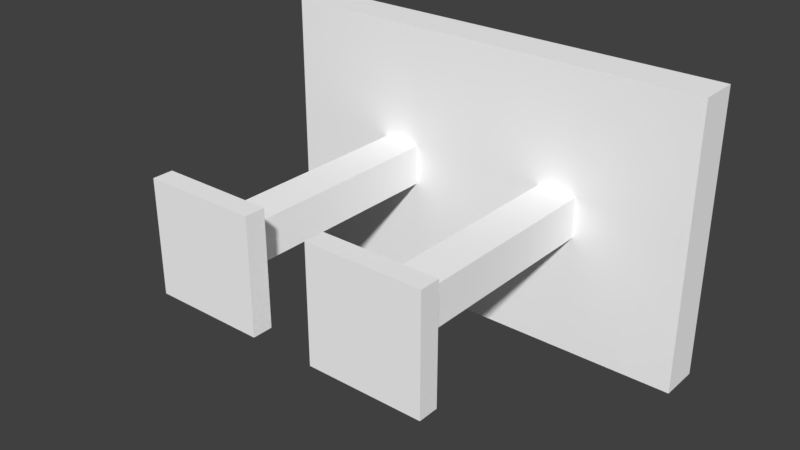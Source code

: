 # Source: mesa-110.blend  (saved by Blender 2.77.0; exported with 4.5.12 LTS)
import bpy
from mathutils import Matrix  # noqa: F401  (used for matrix-valued properties, if any)

bpy.ops.wm.read_factory_settings(use_empty=True)
scene = bpy.context.scene
scene.name = 'Scene'

# ---- collections
col_collection_1 = bpy.data.collections.new('Collection 1'); scene.collection.children.link(col_collection_1)

# ---- materials (node trees are filled in below, after node groups)
mat_material_002 = bpy.data.materials.new('Material.002')
mat_material_002.alpha_threshold = 0.0
mat_material_002.use_transparent_shadow = False
mat_material_002.diffuse_color = (1.0, 1.0, 1.0, 1.0)
mat_material_002.roughness = 0.5

# ---- material node trees

# ---- world
world_world = bpy.data.worlds.new('World'); scene.world = world_world
world_world.color = (0.05088, 0.05088, 0.05088)
world_world.use_sun_shadow = False
world_world.sun_shadow_jitter_overblur = 0.0
world_world.cycles.sampling_method = 'MANUAL'

# ---- meshes
me_mesa_110 = bpy.data.meshes.new('mesa_110')
me_mesa_110.from_pydata([(55.0, 35.0, 0.0), (-55.0, 35.0, 0.0), (-55.0, 35.0, 10.0), (55.0, 35.0, 10.0), (-55.0, -35.0, 0.0), (-55.0, -35.0, 10.0), (55.0, -35.0, 0.0), (55.0, -35.0, 10.0), (-17.5, -5.0, 10.0), (-27.5, -5.0, 10.0), (-27.5, 5.0, 10.0), (-17.5, 5.0, 10.0), (17.5, -5.0, 10.0), (17.5, 5.0, 10.0), (27.5, -5.0, 10.0), (27.5, 5.0, 10.0), (-17.5, -5.0, 70.0), (-27.5, -5.0, 70.0), (-17.5, 5.0, 70.0), (-27.5, 5.0, 70.0), (17.5, -5.0, 70.0), (17.5, 5.0, 70.0), (27.5, -5.0, 70.0), (27.5, 5.0, 70.0), (-36.0, -14.0, 70.0), (-8.0, -14.0, 70.0), (-36.0, 14.0, 70.0), (-8.0, 14.0, 70.0), (8.0, -14.0, 70.0), (36.0, -14.0, 70.0), (8.0, 14.0, 70.0), (36.0, 14.0, 70.0), (-36.0, 14.0, 75.0), (-8.0, 14.0, 75.0), (-36.0, -14.0, 75.0), (-8.0, -14.0, 75.0), (8.0, 14.0, 75.0), (36.0, 14.0, 75.0), (8.0, -14.0, 75.0), (36.0, -14.0, 75.0)], [], [(0, 1, 2), (0, 2, 3), (1, 4, 5), (1, 5, 2), (6, 0, 3), (6, 3, 7), (4, 1, 6), (6, 1, 0), (8, 9, 5), (2, 9, 10), (2, 5, 9), (11, 2, 10), (7, 12, 8), (7, 8, 5), (13, 11, 8), (13, 8, 12), (14, 12, 7), (15, 14, 7), (3, 13, 15), (3, 2, 11), (3, 11, 13), (3, 15, 7), (4, 6, 7), (4, 7, 5), (9, 8, 16), (9, 16, 17), (8, 11, 18), (8, 18, 16), (11, 10, 19), (11, 19, 18), (10, 9, 17), (10, 17, 19), (13, 12, 20), (13, 20, 21), (12, 14, 22), (12, 22, 20), (14, 15, 23), (14, 23, 22), (15, 13, 21), (15, 21, 23), (24, 17, 16), (17, 24, 19), (24, 16, 25), (19, 24, 26), (19, 26, 18), (16, 18, 27), (25, 16, 27), (18, 26, 27), (28, 20, 29), (29, 20, 22), (28, 30, 21), (20, 28, 21), (22, 23, 31), (23, 21, 31), (21, 30, 31), (29, 22, 31), (27, 26, 32), (27, 32, 33), (26, 24, 34), (26, 34, 32), (25, 27, 33), (25, 33, 35), (24, 25, 35), (24, 35, 34), (31, 30, 36), (31, 36, 37), (30, 28, 38), (30, 38, 36), (29, 31, 37), (29, 37, 39), (28, 29, 39), (28, 39, 38), (32, 34, 35), (33, 32, 35), (37, 38, 39), (37, 36, 38)])
me_mesa_110.materials.append(mat_material_002)
me_mesa_110.use_remesh_preserve_volume = False
me_mesa_110.use_remesh_preserve_attributes = False
me_mesa_110.use_mirror_vertex_groups = False
me_mesa_110.update()

# ---- objects
ob_mesa_110 = bpy.data.objects.new('mesa_110', me_mesa_110)

# ---- transforms, parenting, visibility, modifiers, constraints
ob_mesa_110.location = (-1.872, 18.55, 0.0)
ob_mesa_110.rotation_euler = (1.571, -0.0, 0.0)
ob_mesa_110.lineart.crease_threshold = 0.0

# ---- collection membership
col_collection_1.objects.link(ob_mesa_110)

# ---- scene / render settings (as saved in the file)
scene.frame_start = 1; scene.frame_end = 250; scene.frame_set(1)
scene.render.engine = 'BLENDER_EEVEE_NEXT'
scene.render.resolution_percentage = 50
scene.render.dither_intensity = 0.0
scene.cycles.use_denoising = False
scene.cycles.samples = 128
scene.cycles.sampling_pattern = 'TABULATED_SOBOL'
scene.cycles.light_sampling_threshold = 0.0
scene.cycles.use_adaptive_sampling = False
scene.cycles.use_light_tree = False
scene.cycles.blur_glossy = 0.0
scene.cycles.sample_clamp_indirect = 0.0
scene.view_settings.view_transform = 'Standard'
bpy.context.view_layer.update()

# ---- added for rendering (the .blend has no active camera and no usable light): camera, sun
cam_auto = bpy.data.cameras.new('AutoCamera')
cam_auto.lens = 50.0
cam_auto.sensor_width = 36.0
cam_auto.clip_end = 2442.4
ob_auto_camera = bpy.data.objects.new('AutoCamera', cam_auto)
scene.collection.objects.link(ob_auto_camera)
ob_auto_camera.location = (137.296, -185.957, 111.335)
ob_auto_camera.rotation_euler = (1.09748, -7.21219e-08, 0.694738)
scene.camera = ob_auto_camera
light_auto_sun = bpy.data.lights.new('AutoSun', 'SUN')
light_auto_sun.energy = 3.0
light_auto_sun.angle = 0.0523599
ob_auto_sun = bpy.data.objects.new('AutoSun', light_auto_sun)
scene.collection.objects.link(ob_auto_sun)
ob_auto_sun.rotation_euler = (0.872665, 0.174533, 0.523599)
bpy.context.view_layer.update()
